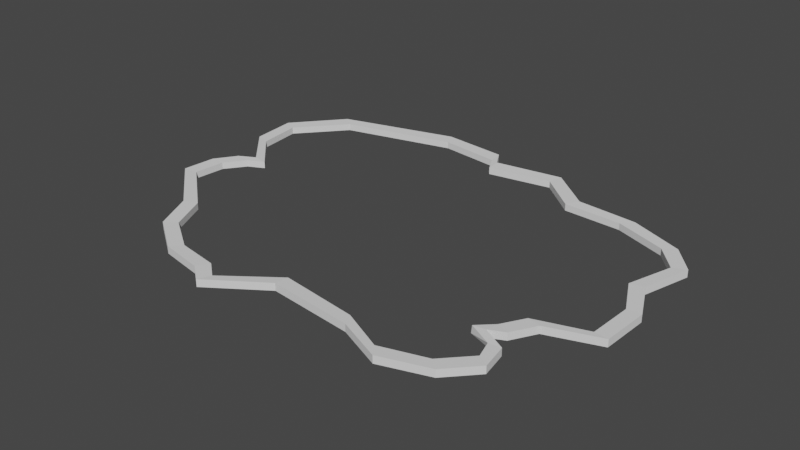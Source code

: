 # Source: barriers.blend  (saved by Blender 3.4.6; exported with 4.5.12 LTS)
import bpy
from mathutils import Matrix  # noqa: F401  (used for matrix-valued properties, if any)

bpy.ops.wm.read_factory_settings(use_empty=True)
scene = bpy.context.scene
scene.name = 'Scene'

# ---- collections
col_collection = bpy.data.collections.new('Collection'); scene.collection.children.link(col_collection)

# ---- world
world_world = bpy.data.worlds.new('World'); scene.world = world_world
world_world.use_nodes = True; world_world.node_tree.nodes.clear()
_N = world_world.node_tree.nodes; _L = world_world.node_tree.links
n0 = _N.new('ShaderNodeOutputWorld'); n0.name = 'World Output'; n0.location = (300, 300)
n1 = _N.new('ShaderNodeBackground'); n1.name = 'Background'; n1.location = (10, 300)
n1.inputs[0].default_value = (0.05088, 0.05088, 0.05088, 1.0)
_L.new(n1.outputs[0], n0.inputs[0])
n0.is_active_output = True
world_world.color = (0.05088, 0.05088, 0.05088)
world_world.use_sun_shadow = False
world_world.sun_shadow_jitter_overblur = 0.0

# ---- meshes
me_plane = bpy.data.meshes.new('Plane')
me_plane.from_pydata([(-1.212, 0.3254, 0.00799), (-1.198, -0.1972, 0.00799), (-0.8229, -0.647, 0.00799), (-0.6256, -0.7824, 0.00799), (-1.234, 0.5609, 0.00799), (-1.023, 0.8105, 0.00799), (-0.4309, 0.9747, 0.00799), (-0.04905, 0.8539, 0.00799), (0.2964, 0.9069, 0.00799), (0.5073, 0.7342, 0.00799), (1.082, 0.6001, 0.00799), (1.131, 0.2265, 0.00799), (0.964, -0.2923, 0.00799), (0.6065, -0.8505, 0.00799), (0.3858, -0.7559, 0.00799), (-0.04182, -0.7092, 0.00799), (-0.9199, -0.4439, 0.00799), (-0.3124, -0.8945, 0.00799), (0.8386, -0.7742, 0.00799), (0.9648, -0.639, 0.00799), (0.8969, -0.4101, 0.00799), (1.213, -0.2065, 0.00799), (1.197, 0.4658, 0.00799), (0.8137, 0.7092, 0.00799), (-1.027, 0.1232, 0.00799), (-1.183, -0.02876, 0.00799), (-0.09831, 0.9404, 0.00799), (0.8226, -0.4445, 0.00799), (0.9413, -0.5094, 0.00799), (1.223, 0.03034, 0.00799), (-1.109, 0.07991, 0.00799), (-0.4016, -0.8251, 0.00799), (-1.212, 0.3254, 0.04483), (-1.198, -0.1972, 0.04483), (-0.8229, -0.647, 0.04483), (-0.6256, -0.7824, 0.04483), (-1.234, 0.5609, 0.04483), (-1.023, 0.8105, 0.04483), (-0.4309, 0.9747, 0.04483), (-0.04905, 0.8539, 0.04483), (0.2964, 0.9069, 0.04483), (0.5073, 0.7342, 0.04483), (1.082, 0.6001, 0.04483), (1.131, 0.2265, 0.04483), (0.964, -0.2923, 0.04483), (0.6065, -0.8505, 0.04483), (0.3858, -0.7559, 0.04483), (-0.04182, -0.7092, 0.04483), (-0.9199, -0.4439, 0.04483), (-0.3124, -0.8945, 0.04483), (0.8386, -0.7742, 0.04483), (0.9648, -0.639, 0.04483), (0.8969, -0.4101, 0.04483), (1.213, -0.2065, 0.04483), (1.197, 0.4658, 0.04483), (0.8137, 0.7092, 0.04483), (-1.027, 0.1232, 0.04483), (-1.183, -0.02876, 0.04483), (-0.09831, 0.9404, 0.04483), (0.8226, -0.4445, 0.04483), (0.9413, -0.5094, 0.04483), (1.223, 0.03034, 0.04483), (-1.109, 0.07991, 0.04483), (-0.4016, -0.8251, 0.04483), (-1.144, 0.307, 0.0423), (-1.128, -0.1857, 0.04222), (-0.7672, -0.6032, 0.0418), (-0.5814, -0.7271, 0.04166), (-1.17, 0.5316, 0.04249), (-0.9676, 0.7665, 0.0424), (-0.4023, 0.9099, 0.04185), (-0.04499, 0.7832, 0.04112), (0.2744, 0.8396, 0.0415), (0.4671, 0.6759, 0.04128), (1.02, 0.5658, 0.04227), (1.061, 0.2126, 0.04208), (0.8962, -0.2717, 0.04168), (0.5654, -0.7928, 0.04179), (0.3536, -0.6929, 0.04109), (-0.03765, -0.6385, 0.04037), (-0.8561, -0.4131, 0.04172), (-0.289, -0.8277, 0.04148), (0.7865, -0.7262, 0.04205), (0.9057, -0.5999, 0.04209), (0.8325, -0.3807, 0.04161), (1.143, -0.1946, 0.04225), (1.131, 0.4402, 0.04236), (0.7603, 0.6626, 0.04189), (-0.9568, 0.1148, 0.04176), (-1.113, -0.02704, 0.04215), (-0.09095, 0.87, 0.04147), (0.7603, -0.4492, 0.04144), (0.879, -0.5122, 0.04187), (1.153, 0.02859, 0.04224), (-1.038, 0.07482, 0.04198), (-0.3706, -0.7614, 0.04137), (-1.144, 0.307, 0.008031), (-1.128, -0.1857, 0.008031), (-0.7672, -0.6032, 0.008031), (-0.5814, -0.7271, 0.008031), (-1.17, 0.5316, 0.008031), (-0.9676, 0.7665, 0.008031), (-0.4023, 0.9099, 0.008031), (-0.04499, 0.7832, 0.008031), (0.2744, 0.8396, 0.008031), (0.4671, 0.6759, 0.008031), (1.02, 0.5658, 0.008031), (1.061, 0.2126, 0.008031), (0.8962, -0.2717, 0.008031), (0.5654, -0.7928, 0.008031), (0.3536, -0.6929, 0.008031), (-0.03765, -0.6385, 0.008031), (-0.8561, -0.4131, 0.008031), (-0.289, -0.8277, 0.008031), (0.7865, -0.7262, 0.008031), (0.9057, -0.5999, 0.008031), (0.8325, -0.3807, 0.008031), (1.143, -0.1946, 0.008031), (1.131, 0.4402, 0.008031), (0.7603, 0.6626, 0.008031), (-0.9568, 0.1148, 0.008031), (-1.113, -0.02704, 0.008031), (-0.09095, 0.87, 0.008031), (0.7603, -0.455, 0.008031), (0.8712, -0.4953, 0.008031), (1.153, 0.02859, 0.008031), (-1.038, 0.07482, 0.008031), (-0.3706, -0.7614, 0.008031)], [], [(8, 7, 39, 40), (20, 12, 44, 52), (7, 26, 58, 39), (19, 28, 60, 51), (6, 5, 37, 38), (18, 19, 51, 50), (3, 31, 63, 35), (5, 4, 36, 37), (31, 17, 49, 63), (30, 25, 57, 62), (1, 16, 48, 33), (17, 15, 47, 49), (29, 11, 43, 61), (2, 3, 35, 34), (16, 2, 34, 48), (28, 27, 59, 60), (4, 0, 32, 36), (15, 14, 46, 47), (27, 20, 52, 59), (0, 24, 56, 32), (14, 13, 45, 46), (26, 6, 38, 58), (13, 18, 50, 45), (25, 1, 33, 57), (12, 21, 53, 44), (24, 30, 62, 56), (11, 22, 54, 43), (23, 9, 41, 55), (10, 23, 55, 42), (22, 10, 42, 54), (9, 8, 40, 41), (21, 29, 61, 53), (45, 50, 82, 77), (58, 38, 70, 90), (46, 45, 77, 78), (32, 56, 88, 64), (59, 52, 84, 91), (47, 46, 78, 79), (36, 32, 64, 68), (60, 59, 91, 92), (48, 34, 66, 80), (34, 35, 67, 66), (61, 43, 75, 93), (49, 47, 79, 81), (33, 48, 80, 65), (62, 57, 89, 94), (63, 49, 81, 95), (37, 36, 68, 69), (35, 63, 95, 67), (50, 51, 83, 82), (38, 37, 69, 70), (51, 60, 92, 83), (39, 58, 90, 71), (52, 44, 76, 84), (40, 39, 71, 72), (53, 61, 93, 85), (41, 40, 72, 73), (54, 42, 74, 86), (42, 55, 87, 74), (55, 41, 73, 87), (43, 54, 86, 75), (56, 62, 94, 88), (44, 53, 85, 76), (57, 33, 65, 89), (85, 93, 125, 117), (73, 72, 104, 105), (86, 74, 106, 118), (74, 87, 119, 106), (87, 73, 105, 119), (75, 86, 118, 107), (88, 94, 126, 120), (76, 85, 117, 108), (89, 65, 97, 121), (77, 82, 114, 109), (90, 70, 102, 122), (78, 77, 109, 110), (64, 88, 120, 96), (91, 84, 116, 123), (79, 78, 110, 111), (68, 64, 96, 100), (92, 91, 123, 124), (80, 66, 98, 112), (66, 67, 99, 98), (93, 75, 107, 125), (81, 79, 111, 113), (65, 80, 112, 97), (94, 89, 121, 126), (95, 81, 113, 127), (69, 68, 100, 101), (67, 95, 127, 99), (82, 83, 115, 114), (70, 69, 101, 102), (83, 92, 124, 115), (71, 90, 122, 103), (84, 76, 108, 116), (72, 71, 103, 104)])
_uv = me_plane.uv_layers.new(name='UVMap')
_uv.uv.foreach_set('vector', [0.0, 0.0, 0.0, 0.0, 0.0, 0.0, 0.0, 0.0, 0.0, 0.0, 0.0, 0.0, 0.0, 0.0, 0.0, 0.0, 0.0, 0.0, 0.0, 0.0, 0.0, 0.0, 0.0, 0.0, 0.0, 0.0, 0.0, 0.0, 0.0, 0.0, 0.0, 0.0, 0.0, 0.0, 0.0, 0.0, 0.0, 0.0, 0.0, 0.0, 0.0, 0.0, 0.0, 0.0, 0.0, 0.0, 0.0, 0.0, 0.0, 0.0, 0.0, 0.0, 0.0, 0.0, 0.0, 0.0, 0.0, 0.0, 0.0, 0.0, 0.0, 0.0, 0.0, 0.0, 0.0, 0.0, 0.0, 0.0, 0.0, 0.0, 0.0, 0.0, 0.0, 0.0, 0.0, 0.0, 0.0, 0.0, 0.0, 0.0, 0.0, 0.0, 0.0, 0.0, 0.0, 0.0, 0.0, 0.0, 0.0, 0.0, 0.0, 0.0, 0.0, 0.0, 0.0, 0.0, 0.0, 0.0, 0.0, 0.0, 0.0, 0.0, 0.0, 0.0, 0.0, 0.0, 0.0, 0.0, 0.0, 0.0, 0.0, 0.0, 0.0, 0.0, 0.0, 0.0, 0.0, 0.0, 0.0, 0.0, 0.0, 0.0, 0.0, 0.0, 0.0, 0.0, 0.0, 0.0, 0.0, 0.0, 0.0, 0.0, 0.0, 0.0, 0.0, 0.0, 0.0, 0.0, 0.0, 0.0, 0.0, 0.0, 0.0, 0.0, 0.0, 0.0, 0.0, 0.0, 0.0, 0.0, 0.0, 0.0, 0.0, 0.0, 0.0, 0.0, 0.0, 0.0, 0.0, 0.0, 0.0, 0.0, 0.0, 0.0, 0.0, 0.0, 0.0, 0.0, 0.0, 0.0, 0.0, 0.0, 0.0, 0.0, 0.0, 0.0, 0.0, 0.0, 0.0, 0.0, 0.0, 0.0, 0.0, 0.0, 0.0, 0.0, 0.0, 0.0, 0.0, 0.0, 0.0, 0.0, 0.0, 0.0, 0.0, 0.0, 0.0, 0.0, 0.0, 0.0, 0.0, 0.0, 0.0, 0.0, 0.0, 0.0, 0.0, 0.0, 0.0, 0.0, 0.0, 0.0, 0.0, 0.0, 0.0, 0.0, 0.0, 0.0, 0.0, 0.0, 0.0, 0.0, 0.0, 0.0, 0.0, 0.0, 0.0, 0.0, 0.0, 0.0, 0.0, 0.0, 0.0, 0.0, 0.0, 0.0, 0.0, 0.0, 0.0, 0.0, 0.0, 0.0, 0.0, 0.0, 0.0, 0.0, 0.0, 0.0, 0.0, 0.0, 0.0, 0.0, 0.0, 0.0, 0.0, 0.0, 0.0, 0.0, 0.0, 0.0, 0.0, 0.0, 0.0, 0.0, 0.0, 0.0, 0.0, 0.0, 0.0, 0.0, 0.0, 0.0, 0.0, 0.0, 0.0, 0.0, 0.0, 0.0, 0.0, 0.0, 0.0, 0.0, 0.0, 0.0, 0.0, 0.0, 0.0, 0.0, 0.0, 0.0, 0.0, 0.0, 0.0, 0.0, 0.0, 0.0, 0.0, 0.0, 0.0, 0.0, 0.0, 0.0, 0.0, 0.0, 0.0, 0.0, 0.0, 0.0, 0.0, 0.0, 0.0, 0.0, 0.0, 0.0, 0.0, 0.0, 0.0, 0.0, 0.0, 0.0, 0.0, 0.0, 0.0, 0.0, 0.0, 0.0, 0.0, 0.0, 0.0, 0.0, 0.0, 0.0, 0.0, 0.0, 0.0, 0.0, 0.0, 0.0, 0.0, 0.0, 0.0, 0.0, 0.0, 0.0, 0.0, 0.0, 0.0, 0.0, 0.0, 0.0, 0.0, 0.0, 0.0, 0.0, 0.0, 0.0, 0.0, 0.0, 0.0, 0.0, 0.0, 0.0, 0.0, 0.0, 0.0, 0.0, 0.0, 0.0, 0.0, 0.0, 0.0, 0.0, 0.0, 0.0, 0.0, 0.0, 0.0, 0.0, 0.0, 0.0, 0.0, 0.0, 0.0, 0.0, 0.0, 0.0, 0.0, 0.0, 0.0, 0.0, 0.0, 0.0, 0.0, 0.0, 0.0, 0.0, 0.0, 0.0, 0.0, 0.0, 0.0, 0.0, 0.0, 0.0, 0.0, 0.0, 0.0, 0.0, 0.0, 0.0, 0.0, 0.0, 0.0, 0.0, 0.0, 0.0, 0.0, 0.0, 0.0, 0.0, 0.0, 0.0, 0.0, 0.0, 0.0, 0.0, 0.0, 0.0, 0.0, 0.0, 0.0, 0.0, 0.0, 0.0, 0.0, 0.0, 0.0, 0.0, 0.0, 0.0, 0.0, 0.0, 0.0, 0.0, 0.0, 0.0, 0.0, 0.0, 0.0, 0.0, 0.0, 0.0, 0.0, 0.0, 0.0, 0.0, 0.0, 0.0, 0.0, 0.0, 0.0, 0.0, 0.0, 0.0, 0.0, 0.0, 0.0, 0.0, 0.0, 0.0, 0.0, 0.0, 0.0, 0.0, 0.0, 0.0, 0.0, 0.0, 0.0, 0.0, 0.0, 0.0, 0.0, 0.0, 0.0, 0.0, 0.0, 0.0, 0.0, 0.0, 0.0, 0.0, 0.0, 0.0, 0.0, 0.0, 0.0, 0.0, 0.0, 0.0, 0.0, 0.0, 0.0, 0.0, 0.0, 0.0, 0.0, 0.0, 0.0, 0.0, 0.0, 0.0, 0.0, 0.0, 0.0, 0.0, 0.0, 0.0, 0.0, 0.0, 0.0, 0.0, 0.0, 0.0, 0.0, 0.0, 0.0, 0.0, 0.0, 0.0, 0.0, 0.0, 0.0, 0.0, 0.0, 0.0, 0.0, 0.0, 0.0, 0.0, 0.0, 0.0, 0.0, 0.0, 0.0, 0.0, 0.0, 0.0, 0.0, 0.0, 0.0, 0.0, 0.0, 0.0, 0.0, 0.0, 0.0, 0.0, 0.0, 0.0, 0.0, 0.0, 0.0, 0.0, 0.0, 0.0, 0.0, 0.0, 0.0, 0.0, 0.0, 0.0, 0.0, 0.0, 0.0, 0.0, 0.0, 0.0, 0.0, 0.0, 0.0, 0.0, 0.0, 0.0, 0.0, 0.0, 0.0, 0.0, 0.0, 0.0, 0.0, 0.0, 0.0, 0.0, 0.0, 0.0, 0.0, 0.0, 0.0, 0.0, 0.0, 0.0, 0.0, 0.0, 0.0, 0.0, 0.0, 0.0, 0.0, 0.0, 0.0, 0.0, 0.0, 0.0, 0.0, 0.0, 0.0, 0.0, 0.0, 0.0, 0.0, 0.0, 0.0, 0.0, 0.0, 0.0, 0.0, 0.0, 0.0, 0.0, 0.0, 0.0, 0.0, 0.0, 0.0, 0.0, 0.0, 0.0, 0.0, 0.0, 0.0, 0.0, 0.0, 0.0, 0.0, 0.0, 0.0, 0.0, 0.0, 0.0, 0.0, 0.0, 0.0, 0.0, 0.0, 0.0, 0.0, 0.0, 0.0, 0.0, 0.0, 0.0, 0.0, 0.0, 0.0, 0.0, 0.0, 0.0, 0.0, 0.0, 0.0, 0.0, 0.0, 0.0, 0.0, 0.0, 0.0, 0.0, 0.0, 0.0, 0.0, 0.0, 0.0, 0.0, 0.0, 0.0, 0.0, 0.0, 0.0, 0.0, 0.0, 0.0, 0.0, 0.0, 0.0, 0.0, 0.0, 0.0, 0.0, 0.0, 0.0, 0.0, 0.0, 0.0, 0.0, 0.0, 0.0, 0.0, 0.0, 0.0, 0.0, 0.0, 0.0, 0.0, 0.0, 0.0, 0.0, 0.0, 0.0, 0.0, 0.0, 0.0, 0.0, 0.0, 0.0, 0.0, 0.0, 0.0, 0.0, 0.0, 0.0, 0.0, 0.0, 0.0, 0.0, 0.0, 0.0, 0.0, 0.0, 0.0, 0.0, 0.0, 0.0, 0.0, 0.0, 0.0, 0.0, 0.0, 0.0, 0.0, 0.0, 0.0, 0.0, 0.0, 0.0, 0.0, 0.0, 0.0, 0.0, 0.0, 0.0, 0.0, 0.0, 0.0, 0.0, 0.0, 0.0, 0.0])
me_plane.update()

# ---- objects
ob_plane = bpy.data.objects.new('Plane', me_plane)

# ---- transforms, parenting, visibility, modifiers, constraints
ob_plane.location = (0.0, 0.0, 0.002161)
ob_plane.scale = (0.9105, 0.9105, 0.9105)

# ---- collection membership
col_collection.objects.link(ob_plane)

# ---- scene / render settings (as saved in the file)
scene.frame_start = 1; scene.frame_end = 250; scene.frame_set(1)
scene.render.engine = 'BLENDER_EEVEE_NEXT'
scene.cycles.sampling_pattern = 'TABULATED_SOBOL'
scene.cycles.use_light_tree = False
scene.view_settings.view_transform = 'Filmic'
bpy.context.view_layer.update()

# ---- added for rendering (the .blend has no active camera and no usable light): camera, sun
cam_auto = bpy.data.cameras.new('AutoCamera')
cam_auto.lens = 50.0
cam_auto.sensor_width = 36.0
cam_auto.clip_end = 1000.0
ob_auto_camera = bpy.data.objects.new('AutoCamera', cam_auto)
scene.collection.objects.link(ob_auto_camera)
ob_auto_camera.location = (2.59627, -3.08505, 2.10724)
ob_auto_camera.rotation_euler = (1.09748, -7.21219e-08, 0.694738)
scene.camera = ob_auto_camera
light_auto_sun = bpy.data.lights.new('AutoSun', 'SUN')
light_auto_sun.energy = 3.0
light_auto_sun.angle = 0.0523599
ob_auto_sun = bpy.data.objects.new('AutoSun', light_auto_sun)
scene.collection.objects.link(ob_auto_sun)
ob_auto_sun.rotation_euler = (0.872665, 0.174533, 0.523599)
bpy.context.view_layer.update()
